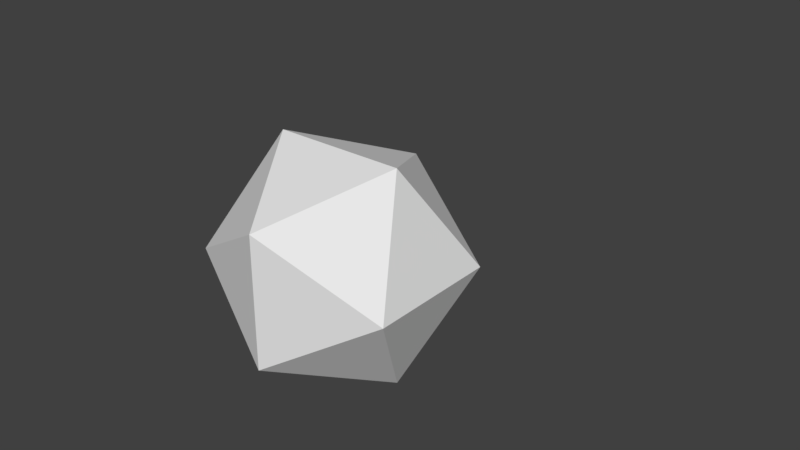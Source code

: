 # Source: gem.blend  (saved by Blender 2.79.0; exported with 4.5.12 LTS)
import bpy
from mathutils import Matrix  # noqa: F401  (used for matrix-valued properties, if any)

bpy.ops.wm.read_factory_settings(use_empty=True)
scene = bpy.context.scene
scene.name = 'Scene'

# ---- collections
col_collection_1 = bpy.data.collections.new('Collection 1'); scene.collection.children.link(col_collection_1)
col_collection_1.hide_render = True
col_collection_1.hide_viewport = True
col_collection_2 = bpy.data.collections.new('Collection 2'); scene.collection.children.link(col_collection_2)
col_collection_2.hide_render = True
col_collection_2.hide_viewport = True
col_collection_3 = bpy.data.collections.new('Collection 3'); scene.collection.children.link(col_collection_3)

# ---- materials (node trees are filled in below, after node groups)
mat_lowpoly = bpy.data.materials.new('lowpoly')
mat_lowpoly.alpha_threshold = 0.0
mat_lowpoly.use_transparent_shadow = False
mat_lowpoly.roughness = 0.5
mat_lowpoly_001 = bpy.data.materials.new('lowpoly.001')
mat_lowpoly_001.alpha_threshold = 0.0
mat_lowpoly_001.use_transparent_shadow = False
mat_lowpoly_001.roughness = 0.5
mat_lowpoly_002 = bpy.data.materials.new('lowpoly.002')
mat_lowpoly_002.alpha_threshold = 0.0
mat_lowpoly_002.use_transparent_shadow = False
mat_lowpoly_002.roughness = 0.5

# ---- material node trees

# ---- world
world_world = bpy.data.worlds.new('World'); scene.world = world_world
world_world.color = (0.05088, 0.05088, 0.05088)
world_world.use_sun_shadow = False
world_world.sun_shadow_jitter_overblur = 0.0
world_world.cycles.sampling_method = 'MANUAL'

# ---- meshes
me_gem1 = bpy.data.meshes.new('gem1')
me_gem1.from_pydata([(0.2925, 0.5612, 0.5066), (0.5849, 0.5612, 0.0), (0.0, 0.801, 0.0), (0.0, 0.005876, 0.0), (-0.2925, 0.5612, 0.5066), (-0.5849, 0.5612, 0.0), (-0.2925, 0.5612, -0.5066), (0.2925, 0.5612, -0.5066)], [], [(0, 1, 2), (0, 3, 1), (4, 0, 2), (4, 3, 0), (5, 4, 2), (5, 3, 4), (6, 5, 2), (6, 3, 5), (7, 6, 2), (7, 3, 6), (1, 7, 2), (1, 3, 7)])
_uv = me_gem1.uv_layers.new(name='UVMap')
_uv.uv.foreach_set('vector', [0.6748, 0.798, 0.7188, 0.8742, 0.6308, 0.8742, 0.6748, 0.798, 0.6308, 0.8742, 0.7188, 0.8742, 0.5868, 0.798, 0.6748, 0.798, 0.6308, 0.8742, 0.5868, 0.798, 0.6308, 0.8742, 0.6748, 0.798, 0.5428, 0.8742, 0.5868, 0.798, 0.6308, 0.8742, 0.5428, 0.8742, 0.6308, 0.8742, 0.5868, 0.798, 0.5868, 0.9504, 0.5428, 0.8742, 0.6308, 0.8742, 0.5868, 0.9504, 0.6308, 0.8742, 0.5428, 0.8742, 0.6748, 0.9504, 0.5868, 0.9504, 0.6308, 0.8742, 0.6748, 0.9504, 0.6308, 0.8742, 0.5868, 0.9504, 0.7188, 0.8742, 0.6748, 0.9504, 0.6308, 0.8742, 0.7188, 0.8742, 0.6308, 0.8742, 0.6748, 0.9504])
me_gem1.materials.append(mat_lowpoly)
me_gem1.use_remesh_preserve_volume = False
me_gem1.use_remesh_preserve_attributes = False
me_gem1.use_mirror_vertex_groups = False
me_gem1.update()
me_gem2 = bpy.data.meshes.new('gem2')
me_gem2.from_pydata([(0.2564, 0.2512, -0.4441), (0.5128, 0.2512, 0.0), (0.0, 0.004593, 0.0), (0.2564, 0.2512, -0.4441), (0.2564, 0.3217, -0.4441), (0.5128, 0.3217, 0.0), (0.5128, 0.2512, 0.0), (0.2564, 0.3217, -0.4441), (0.0, 0.5683, 0.0), (0.5128, 0.3217, 0.0), (-0.2564, 0.2512, -0.4441), (-0.2564, 0.2512, -0.4441), (-0.2564, 0.3217, -0.4441), (-0.2564, 0.3217, -0.4441), (-0.5128, 0.2512, 0.0), (-0.5128, 0.2512, 0.0), (-0.5128, 0.3217, 0.0), (-0.5128, 0.3217, 0.0), (-0.2564, 0.2512, 0.4441), (-0.2564, 0.2512, 0.4441), (-0.2564, 0.3217, 0.4441), (-0.2564, 0.3217, 0.4441), (0.2564, 0.2512, 0.4441), (0.2564, 0.2512, 0.4441), (0.2564, 0.3217, 0.4441), (0.2564, 0.3217, 0.4441)], [], [(0, 1, 2), (3, 4, 5, 6), (7, 8, 9), (10, 0, 2), (11, 12, 4, 3), (13, 8, 7), (14, 10, 2), (15, 16, 12, 11), (17, 8, 13), (18, 14, 2), (19, 20, 16, 15), (21, 8, 17), (22, 18, 2), (23, 24, 20, 19), (25, 8, 21), (1, 22, 2), (6, 5, 24, 23), (9, 8, 25)])
_uv = me_gem2.uv_layers.new(name='UVMap')
_uv.uv.foreach_set('vector', [0.6691, 0.7017, 0.7103, 0.6303, 0.6279, 0.6303, 0.6691, 0.7017, 0.6691, 0.7017, 0.7103, 0.6303, 0.7103, 0.6303, 0.6691, 0.7017, 0.6279, 0.6303, 0.7103, 0.6303, 0.5867, 0.7017, 0.6691, 0.7017, 0.6279, 0.6303, 0.5867, 0.7017, 0.5867, 0.7017, 0.6691, 0.7017, 0.6691, 0.7017, 0.5867, 0.7017, 0.6279, 0.6303, 0.6691, 0.7017, 0.5454, 0.6303, 0.5867, 0.7017, 0.6279, 0.6303, 0.5454, 0.6303, 0.5454, 0.6303, 0.5867, 0.7017, 0.5867, 0.7017, 0.5454, 0.6303, 0.6279, 0.6303, 0.5867, 0.7017, 0.5867, 0.5589, 0.5454, 0.6303, 0.6279, 0.6303, 0.5867, 0.5589, 0.5867, 0.5589, 0.5454, 0.6303, 0.5454, 0.6303, 0.5867, 0.5589, 0.6279, 0.6303, 0.5454, 0.6303, 0.6691, 0.5589, 0.5867, 0.5589, 0.6279, 0.6303, 0.6691, 0.5589, 0.6691, 0.5589, 0.5867, 0.5589, 0.5867, 0.5589, 0.6691, 0.5589, 0.6279, 0.6303, 0.5867, 0.5589, 0.7103, 0.6303, 0.6691, 0.5589, 0.6279, 0.6303, 0.7103, 0.6303, 0.7103, 0.6303, 0.6691, 0.5589, 0.6691, 0.5589, 0.7103, 0.6303, 0.6279, 0.6303, 0.6691, 0.5589])
me_gem2.materials.append(mat_lowpoly_001)
me_gem2.use_remesh_preserve_volume = False
me_gem2.use_remesh_preserve_attributes = False
me_gem2.use_mirror_vertex_groups = False
me_gem2.update()
me_gem3 = bpy.data.meshes.new('gem3')
me_gem3.from_pydata([(0.0, 0.1935, 0.313), (0.1935, 0.313, 0.0), (-0.1935, 0.313, 0.0), (0.313, 0.0, 0.1935), (0.313, 0.0, -0.1935), (0.0, 0.1935, -0.313), (-0.313, 0.0, -0.1935), (-0.313, 0.0, 0.1935), (0.0, -0.1935, 0.313), (-0.1935, -0.313, 0.0), (0.1935, -0.313, 0.0), (0.0, -0.1935, -0.313)], [], [(0, 1, 2), (0, 3, 1), (3, 4, 1), (4, 5, 1), (5, 2, 1), (6, 2, 5), (7, 2, 6), (7, 0, 2), (8, 9, 10), (8, 10, 3), (10, 4, 3), (10, 11, 4), (10, 9, 11), (9, 6, 11), (9, 7, 6), (9, 8, 7), (0, 7, 8), (0, 8, 3), (4, 11, 5), (11, 6, 5)])
_uv = me_gem3.uv_layers.new(name='UVMap')
_uv.uv.foreach_set('vector', [0.8776, 0.05059, 0.929, 0.1337, 0.8263, 0.1337, 0.8776, 0.05059, 0.9607, 0.08232, 0.929, 0.1337, 0.9607, 0.08232, 0.9607, 0.185, 0.929, 0.1337, 0.9607, 0.185, 0.8776, 0.2167, 0.929, 0.1337, 0.8776, 0.2167, 0.8263, 0.1337, 0.929, 0.1337, 0.7946, 0.185, 0.8263, 0.1337, 0.8776, 0.2167, 0.7946, 0.08232, 0.8263, 0.1337, 0.7946, 0.185, 0.7946, 0.08232, 0.8776, 0.05059, 0.8263, 0.1337, 0.8776, 0.05059, 0.8263, 0.1337, 0.929, 0.1337, 0.8776, 0.05059, 0.929, 0.1337, 0.9607, 0.08232, 0.929, 0.1337, 0.9607, 0.185, 0.9607, 0.08232, 0.929, 0.1337, 0.8776, 0.2167, 0.9607, 0.185, 0.929, 0.1337, 0.8263, 0.1337, 0.8776, 0.2167, 0.8263, 0.1337, 0.7946, 0.185, 0.8776, 0.2167, 0.8263, 0.1337, 0.7946, 0.08232, 0.7946, 0.185, 0.8263, 0.1337, 0.8776, 0.05059, 0.7946, 0.08232, 0.8776, 0.05059, 0.7946, 0.08232, 0.8776, 0.05059, 0.8776, 0.05059, 0.8776, 0.05059, 0.9607, 0.08232, 0.9607, 0.185, 0.8776, 0.2167, 0.8776, 0.2167, 0.8776, 0.2167, 0.7946, 0.185, 0.8776, 0.2167])
me_gem3.materials.append(mat_lowpoly_002)
me_gem3.use_remesh_preserve_volume = False
me_gem3.use_remesh_preserve_attributes = False
me_gem3.use_mirror_vertex_groups = False
me_gem3.update()

# ---- objects
ob_gem1 = bpy.data.objects.new('gem1', me_gem1)
ob_gem2 = bpy.data.objects.new('gem2', me_gem2)
ob_gem3 = bpy.data.objects.new('gem3', me_gem3)

# ---- transforms, parenting, visibility, modifiers, constraints
ob_gem1.location = (0.0, 0.0, 0.0)
ob_gem1.rotation_euler = (1.571, -0.0, 0.0)
ob_gem1.lineart.crease_threshold = 0.0
ob_gem2.location = (0.0, 0.0, 0.0)
ob_gem2.rotation_euler = (1.571, -0.0, 0.0)
ob_gem2.lineart.crease_threshold = 0.0
ob_gem3.location = (0.0, 0.0, 0.0)
ob_gem3.rotation_euler = (1.571, -0.0, 0.0)
ob_gem3.lineart.crease_threshold = 0.0

# ---- collection membership
col_collection_1.objects.link(ob_gem1)
col_collection_2.objects.link(ob_gem2)
col_collection_3.objects.link(ob_gem3)

# ---- scene / render settings (as saved in the file)
scene.frame_start = 1; scene.frame_end = 250; scene.frame_set(1)
scene.render.engine = 'BLENDER_EEVEE_NEXT'
scene.render.resolution_percentage = 50
scene.render.dither_intensity = 0.0
scene.cycles.use_denoising = False
scene.cycles.samples = 128
scene.cycles.sampling_pattern = 'TABULATED_SOBOL'
scene.cycles.use_adaptive_sampling = False
scene.cycles.use_light_tree = False
scene.cycles.blur_glossy = 0.0
scene.cycles.sample_clamp_indirect = 0.0
scene.view_settings.view_transform = 'Standard'
bpy.context.view_layer.update()

# ---- added for rendering (the .blend has no active camera and no usable light): camera, sun
cam_auto = bpy.data.cameras.new('AutoCamera')
cam_auto.lens = 50.0
cam_auto.sensor_width = 36.0
cam_auto.clip_end = 1000.0
ob_auto_camera = bpy.data.objects.new('AutoCamera', cam_auto)
scene.collection.objects.link(ob_auto_camera)
ob_auto_camera.location = (1.76427, -1.87315, 1.41141)
ob_auto_camera.rotation_euler = (1.09748, -7.21219e-08, 0.694738)
scene.camera = ob_auto_camera
light_auto_sun = bpy.data.lights.new('AutoSun', 'SUN')
light_auto_sun.energy = 3.0
light_auto_sun.angle = 0.0523599
ob_auto_sun = bpy.data.objects.new('AutoSun', light_auto_sun)
scene.collection.objects.link(ob_auto_sun)
ob_auto_sun.rotation_euler = (0.872665, 0.174533, 0.523599)
bpy.context.view_layer.update()

